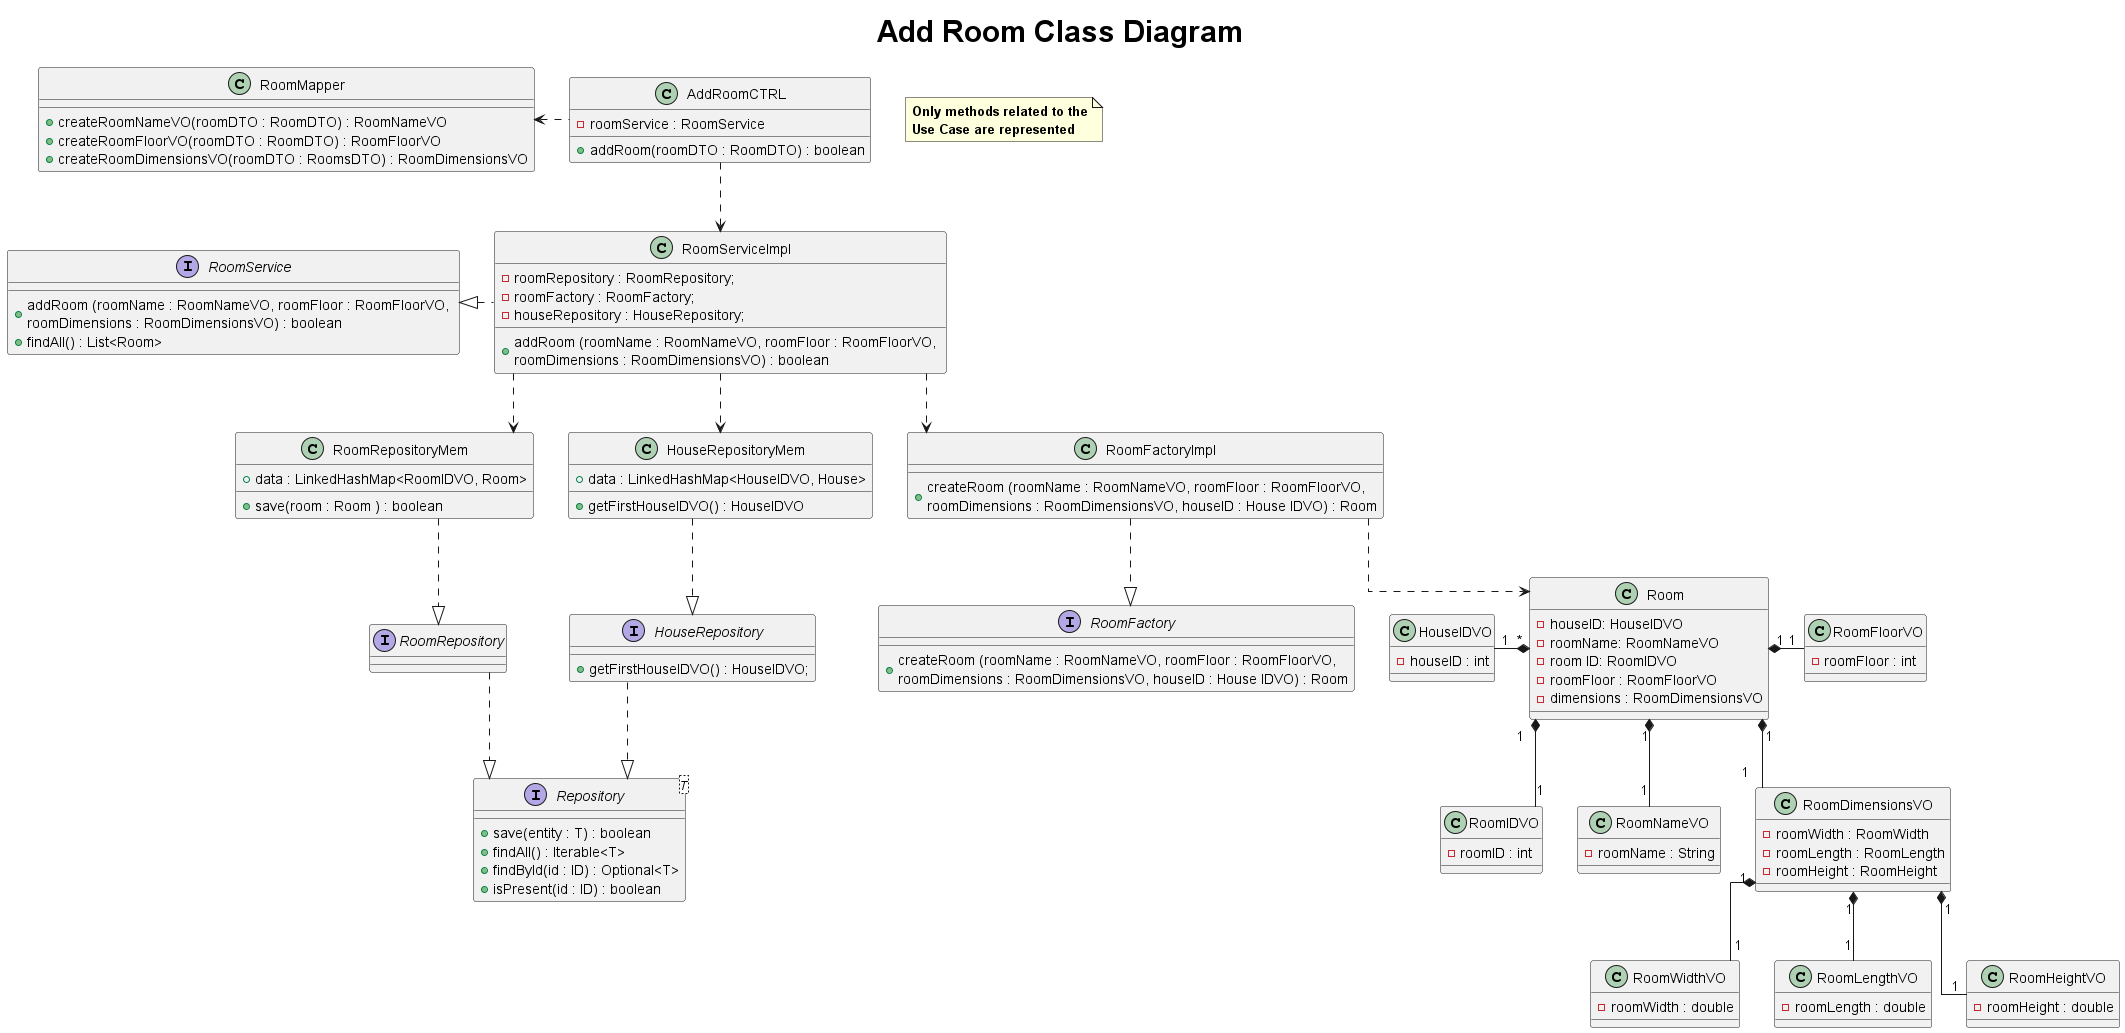

The diagram above was rendered by PlantUML. Its source (embedded in the PNG):
@startuml

title <size: 30> Add Room Class Diagram
note "<b>Only methods related to the\n<b>Use Case are represented" as N1
skinparam linetype ortho

interface Repository <T> {
    + save(entity : T) : boolean
    + findAll() : Iterable<T>
    + findById(id : ID) : Optional<T>
    + isPresent(id : ID) : boolean
}

interface HouseRepository {
    + getFirstHouseIDVO() : HouseIDVO;
}

interface RoomRepository {
}

interface RoomService{
    + addRoom (roomName : RoomNameVO, roomFloor : RoomFloorVO, \nroomDimensions : RoomDimensionsVO) : boolean
    + findAll() : List<Room>
}

class RoomMapper {
    + createRoomNameVO(roomDTO : RoomDTO) : RoomNameVO
    + createRoomFloorVO(roomDTO : RoomDTO) : RoomFloorVO
    + createRoomDimensionsVO(roomDTO : RoomsDTO) : RoomDimensionsVO

}


class AddRoomCTRL {
    - roomService : RoomService

    + addRoom(roomDTO : RoomDTO) : boolean
}

class RoomServiceImpl {
    - roomRepository : RoomRepository;
    - roomFactory : RoomFactory;
    - houseRepository : HouseRepository;

    + addRoom (roomName : RoomNameVO, roomFloor : RoomFloorVO, \nroomDimensions : RoomDimensionsVO) : boolean
}

class Room {
    - houseID: HouseIDVO
    - roomName: RoomNameVO
    - room ID: RoomIDVO
    - roomFloor : RoomFloorVO
    - dimensions : RoomDimensionsVO
}

class RoomDimensionsVO{
     - roomWidth : RoomWidth
     - roomLength : RoomLength
     - roomHeight : RoomHeight
}

class RoomWidthVO{
     - roomWidth : double
}

class RoomLengthVO{
     - roomLength : double
}

class RoomHeightVO{
     - roomHeight : double
}

class RoomIDVO{
     - roomID : int
}

class RoomNameVO{
     - roomName : String
}

class RoomFloorVO{
     - roomFloor : int
}

class HouseIDVO{
     - houseID : int
}
class HouseRepositoryMem{
    + data : LinkedHashMap<HouseIDVO, House>
    + getFirstHouseIDVO() : HouseIDVO
}

class RoomFactoryImpl{
    + createRoom (roomName : RoomNameVO, roomFloor : RoomFloorVO, \nroomDimensions : RoomDimensionsVO, houseID : House IDVO) : Room
}

interface RoomFactory {
    + createRoom (roomName : RoomNameVO, roomFloor : RoomFloorVO, \nroomDimensions : RoomDimensionsVO, houseID : House IDVO) : Room
}
class RoomRepositoryMem{
    + data : LinkedHashMap<RoomIDVO, Room>
    + save(room : Room ) : boolean
}

AddRoomCTRL ..left> RoomMapper
AddRoomCTRL ..> RoomServiceImpl
RoomServiceImpl ..> RoomFactoryImpl
RoomServiceImpl ..> HouseRepositoryMem
RoomServiceImpl ..> RoomRepositoryMem
RoomFactoryImpl ..> Room
RoomFactoryImpl ..|> RoomFactory
HouseRepositoryMem ..|> HouseRepository
RoomRepositoryMem ..|> RoomRepository
HouseRepository ..|> Repository
RoomRepository ..|> Repository
RoomServiceImpl ..left|> RoomService

' Aggregation relationships
Room "1" *--down "1" RoomNameVO
Room "1" *--down "1" RoomIDVO
Room "1" *--right "1" RoomFloorVO
Room "1" *--down "1" RoomDimensionsVO
Room "*" *--left "1" HouseIDVO
RoomDimensionsVO "1" *-- "1" RoomLengthVO
RoomDimensionsVO "1" *-- "1" RoomWidthVO
RoomDimensionsVO "1" *-- "1" RoomHeightVO

@enduml